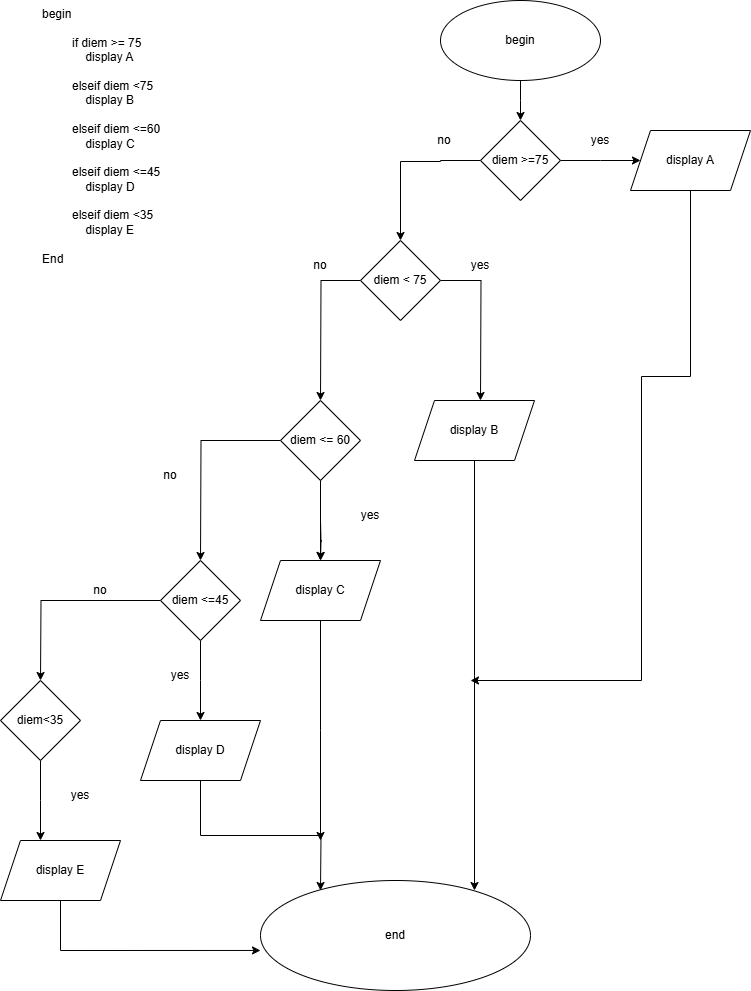

The diagram above was exported from draw.io. Its source (the exported page's mxGraphModel, read from the mxfile embedded in the PNG):
<mxGraphModel dx="786" dy="502" grid="1" gridSize="10" guides="1" tooltips="1" connect="1" arrows="1" fold="1" page="1" pageScale="1" pageWidth="827" pageHeight="1169" math="0" shadow="0">
  <root>
    <mxCell id="0" />
    <mxCell id="1" parent="0" />
    <mxCell id="S2RI0sY33GZij7F2IDAb-1" value="begin&lt;div&gt;&lt;br&gt;&lt;/div&gt;&lt;div&gt;&amp;nbsp; &amp;nbsp; &amp;nbsp; &amp;nbsp; &amp;nbsp;if diem &amp;gt;= 75&amp;nbsp;&lt;/div&gt;&lt;div&gt;&amp;nbsp; &amp;nbsp; &amp;nbsp; &amp;nbsp; &amp;nbsp; &amp;nbsp; &amp;nbsp;display A&lt;/div&gt;&lt;div&gt;&amp;nbsp; &amp;nbsp; &amp;nbsp; &amp;nbsp; &amp;nbsp;&lt;/div&gt;&lt;div&gt;&amp;nbsp; &amp;nbsp; &amp;nbsp; &amp;nbsp; &amp;nbsp;elseif diem &amp;lt;75&lt;/div&gt;&lt;div&gt;&amp;nbsp; &amp;nbsp; &amp;nbsp; &amp;nbsp; &amp;nbsp; &amp;nbsp; &amp;nbsp;display B&lt;/div&gt;&lt;div&gt;&lt;br&gt;&lt;/div&gt;&lt;div&gt;&amp;nbsp; &amp;nbsp; &amp;nbsp; &amp;nbsp; &amp;nbsp;elseif diem &amp;lt;=60&lt;/div&gt;&lt;div&gt;&amp;nbsp; &amp;nbsp; &amp;nbsp; &amp;nbsp; &amp;nbsp; &amp;nbsp; &amp;nbsp;display C&lt;/div&gt;&lt;div&gt;&lt;br&gt;&lt;/div&gt;&lt;div&gt;&amp;nbsp; &amp;nbsp; &amp;nbsp; &amp;nbsp; &amp;nbsp;elseif diem &amp;lt;=45&lt;/div&gt;&lt;div&gt;&amp;nbsp; &amp;nbsp; &amp;nbsp; &amp;nbsp; &amp;nbsp; &amp;nbsp; &amp;nbsp;display D&lt;/div&gt;&lt;div&gt;&lt;br&gt;&lt;/div&gt;&lt;div&gt;&amp;nbsp; &amp;nbsp; &amp;nbsp; &amp;nbsp; &amp;nbsp;elseif diem &amp;lt;35&amp;nbsp;&lt;/div&gt;&lt;div&gt;&amp;nbsp; &amp;nbsp; &amp;nbsp; &amp;nbsp; &amp;nbsp; &amp;nbsp; &amp;nbsp;display E&lt;/div&gt;&lt;div&gt;&lt;br&gt;&lt;/div&gt;&lt;div&gt;End&amp;nbsp; &amp;nbsp; &amp;nbsp; &amp;nbsp; &amp;nbsp; &amp;nbsp; &amp;nbsp;&amp;nbsp;&lt;/div&gt;" style="text;html=1;whiteSpace=wrap;overflow=hidden;rounded=0;" vertex="1" parent="1">
      <mxGeometry x="40" y="40" width="280" height="280" as="geometry" />
    </mxCell>
    <mxCell id="S2RI0sY33GZij7F2IDAb-3" style="edgeStyle=orthogonalEdgeStyle;rounded=0;orthogonalLoop=1;jettySize=auto;html=1;exitX=0.5;exitY=1;exitDx=0;exitDy=0;" edge="1" parent="1" source="S2RI0sY33GZij7F2IDAb-2">
      <mxGeometry relative="1" as="geometry">
        <mxPoint x="520" y="160" as="targetPoint" />
      </mxGeometry>
    </mxCell>
    <mxCell id="S2RI0sY33GZij7F2IDAb-2" value="begin" style="ellipse;whiteSpace=wrap;html=1;" vertex="1" parent="1">
      <mxGeometry x="440" y="40" width="160" height="80" as="geometry" />
    </mxCell>
    <mxCell id="S2RI0sY33GZij7F2IDAb-5" style="edgeStyle=orthogonalEdgeStyle;rounded=0;orthogonalLoop=1;jettySize=auto;html=1;exitX=0;exitY=0.5;exitDx=0;exitDy=0;" edge="1" parent="1" source="S2RI0sY33GZij7F2IDAb-4">
      <mxGeometry relative="1" as="geometry">
        <mxPoint x="400" y="280" as="targetPoint" />
        <Array as="points">
          <mxPoint x="440" y="200" />
          <mxPoint x="440" y="201" />
        </Array>
      </mxGeometry>
    </mxCell>
    <mxCell id="S2RI0sY33GZij7F2IDAb-6" style="edgeStyle=orthogonalEdgeStyle;rounded=0;orthogonalLoop=1;jettySize=auto;html=1;exitX=1;exitY=0.5;exitDx=0;exitDy=0;" edge="1" parent="1" source="S2RI0sY33GZij7F2IDAb-4">
      <mxGeometry relative="1" as="geometry">
        <mxPoint x="640" y="200" as="targetPoint" />
      </mxGeometry>
    </mxCell>
    <mxCell id="S2RI0sY33GZij7F2IDAb-4" value="diem &amp;gt;=75" style="rhombus;whiteSpace=wrap;html=1;" vertex="1" parent="1">
      <mxGeometry x="480" y="160" width="80" height="80" as="geometry" />
    </mxCell>
    <mxCell id="S2RI0sY33GZij7F2IDAb-31" style="edgeStyle=orthogonalEdgeStyle;rounded=0;orthogonalLoop=1;jettySize=auto;html=1;exitX=0.5;exitY=1;exitDx=0;exitDy=0;" edge="1" parent="1" source="S2RI0sY33GZij7F2IDAb-7">
      <mxGeometry relative="1" as="geometry">
        <mxPoint x="470" y="720" as="targetPoint" />
        <Array as="points">
          <mxPoint x="690" y="416" />
          <mxPoint x="641" y="416" />
        </Array>
      </mxGeometry>
    </mxCell>
    <mxCell id="S2RI0sY33GZij7F2IDAb-7" value="display A" style="shape=parallelogram;perimeter=parallelogramPerimeter;whiteSpace=wrap;html=1;fixedSize=1;" vertex="1" parent="1">
      <mxGeometry x="630" y="170" width="120" height="60" as="geometry" />
    </mxCell>
    <mxCell id="S2RI0sY33GZij7F2IDAb-9" style="edgeStyle=orthogonalEdgeStyle;rounded=0;orthogonalLoop=1;jettySize=auto;html=1;exitX=0;exitY=0.5;exitDx=0;exitDy=0;" edge="1" parent="1" source="S2RI0sY33GZij7F2IDAb-8">
      <mxGeometry relative="1" as="geometry">
        <mxPoint x="320" y="440" as="targetPoint" />
      </mxGeometry>
    </mxCell>
    <mxCell id="S2RI0sY33GZij7F2IDAb-10" style="edgeStyle=orthogonalEdgeStyle;rounded=0;orthogonalLoop=1;jettySize=auto;html=1;exitX=1;exitY=0.5;exitDx=0;exitDy=0;" edge="1" parent="1" source="S2RI0sY33GZij7F2IDAb-8">
      <mxGeometry relative="1" as="geometry">
        <mxPoint x="480" y="440" as="targetPoint" />
      </mxGeometry>
    </mxCell>
    <mxCell id="S2RI0sY33GZij7F2IDAb-8" value="diem &amp;lt; 75" style="rhombus;whiteSpace=wrap;html=1;" vertex="1" parent="1">
      <mxGeometry x="360" y="280" width="80" height="80" as="geometry" />
    </mxCell>
    <mxCell id="S2RI0sY33GZij7F2IDAb-13" style="edgeStyle=orthogonalEdgeStyle;rounded=0;orthogonalLoop=1;jettySize=auto;html=1;exitX=0;exitY=0.5;exitDx=0;exitDy=0;" edge="1" parent="1" source="S2RI0sY33GZij7F2IDAb-11">
      <mxGeometry relative="1" as="geometry">
        <mxPoint x="200" y="600" as="targetPoint" />
      </mxGeometry>
    </mxCell>
    <mxCell id="S2RI0sY33GZij7F2IDAb-14" style="edgeStyle=orthogonalEdgeStyle;rounded=0;orthogonalLoop=1;jettySize=auto;html=1;exitX=0.5;exitY=1;exitDx=0;exitDy=0;" edge="1" parent="1">
      <mxGeometry relative="1" as="geometry">
        <mxPoint x="320" y="600" as="targetPoint" />
        <mxPoint x="320" y="560" as="sourcePoint" />
      </mxGeometry>
    </mxCell>
    <mxCell id="S2RI0sY33GZij7F2IDAb-11" value="diem &amp;lt;= 60" style="rhombus;whiteSpace=wrap;html=1;" vertex="1" parent="1">
      <mxGeometry x="280" y="440" width="80" height="80" as="geometry" />
    </mxCell>
    <mxCell id="S2RI0sY33GZij7F2IDAb-34" style="edgeStyle=orthogonalEdgeStyle;rounded=0;orthogonalLoop=1;jettySize=auto;html=1;exitX=0.5;exitY=1;exitDx=0;exitDy=0;" edge="1" parent="1" source="S2RI0sY33GZij7F2IDAb-12">
      <mxGeometry relative="1" as="geometry">
        <mxPoint x="474" y="930" as="targetPoint" />
      </mxGeometry>
    </mxCell>
    <mxCell id="S2RI0sY33GZij7F2IDAb-12" value="display B" style="shape=parallelogram;perimeter=parallelogramPerimeter;whiteSpace=wrap;html=1;fixedSize=1;" vertex="1" parent="1">
      <mxGeometry x="414" y="440" width="120" height="60" as="geometry" />
    </mxCell>
    <mxCell id="S2RI0sY33GZij7F2IDAb-33" style="edgeStyle=orthogonalEdgeStyle;rounded=0;orthogonalLoop=1;jettySize=auto;html=1;exitX=0.5;exitY=1;exitDx=0;exitDy=0;" edge="1" parent="1" source="S2RI0sY33GZij7F2IDAb-15">
      <mxGeometry relative="1" as="geometry">
        <mxPoint x="320" y="880" as="targetPoint" />
      </mxGeometry>
    </mxCell>
    <mxCell id="S2RI0sY33GZij7F2IDAb-15" value="display C" style="shape=parallelogram;perimeter=parallelogramPerimeter;whiteSpace=wrap;html=1;fixedSize=1;" vertex="1" parent="1">
      <mxGeometry x="260" y="600" width="120" height="60" as="geometry" />
    </mxCell>
    <mxCell id="S2RI0sY33GZij7F2IDAb-17" style="edgeStyle=orthogonalEdgeStyle;rounded=0;orthogonalLoop=1;jettySize=auto;html=1;exitX=0.5;exitY=1;exitDx=0;exitDy=0;" edge="1" parent="1" source="S2RI0sY33GZij7F2IDAb-16">
      <mxGeometry relative="1" as="geometry">
        <mxPoint x="200" y="760" as="targetPoint" />
      </mxGeometry>
    </mxCell>
    <mxCell id="S2RI0sY33GZij7F2IDAb-20" style="edgeStyle=orthogonalEdgeStyle;rounded=0;orthogonalLoop=1;jettySize=auto;html=1;exitX=0;exitY=0.5;exitDx=0;exitDy=0;" edge="1" parent="1" source="S2RI0sY33GZij7F2IDAb-16">
      <mxGeometry relative="1" as="geometry">
        <mxPoint x="40" y="720" as="targetPoint" />
      </mxGeometry>
    </mxCell>
    <mxCell id="S2RI0sY33GZij7F2IDAb-16" value="diem &amp;lt;=45" style="rhombus;whiteSpace=wrap;html=1;" vertex="1" parent="1">
      <mxGeometry x="160" y="600" width="80" height="80" as="geometry" />
    </mxCell>
    <mxCell id="S2RI0sY33GZij7F2IDAb-35" style="edgeStyle=orthogonalEdgeStyle;rounded=0;orthogonalLoop=1;jettySize=auto;html=1;exitX=0.5;exitY=1;exitDx=0;exitDy=0;" edge="1" parent="1" source="S2RI0sY33GZij7F2IDAb-19">
      <mxGeometry relative="1" as="geometry">
        <mxPoint x="320" y="930" as="targetPoint" />
      </mxGeometry>
    </mxCell>
    <mxCell id="S2RI0sY33GZij7F2IDAb-19" value="display D" style="shape=parallelogram;perimeter=parallelogramPerimeter;whiteSpace=wrap;html=1;fixedSize=1;" vertex="1" parent="1">
      <mxGeometry x="140" y="760" width="120" height="60" as="geometry" />
    </mxCell>
    <mxCell id="S2RI0sY33GZij7F2IDAb-28" style="edgeStyle=orthogonalEdgeStyle;rounded=0;orthogonalLoop=1;jettySize=auto;html=1;exitX=0.5;exitY=1;exitDx=0;exitDy=0;" edge="1" parent="1" source="S2RI0sY33GZij7F2IDAb-21">
      <mxGeometry relative="1" as="geometry">
        <mxPoint x="40" y="880" as="targetPoint" />
      </mxGeometry>
    </mxCell>
    <mxCell id="S2RI0sY33GZij7F2IDAb-21" value="diem&amp;lt;35" style="rhombus;whiteSpace=wrap;html=1;" vertex="1" parent="1">
      <mxGeometry y="720" width="80" height="80" as="geometry" />
    </mxCell>
    <mxCell id="S2RI0sY33GZij7F2IDAb-23" value="yes" style="text;html=1;align=center;verticalAlign=middle;whiteSpace=wrap;rounded=0;" vertex="1" parent="1">
      <mxGeometry x="570" y="165" width="60" height="30" as="geometry" />
    </mxCell>
    <mxCell id="S2RI0sY33GZij7F2IDAb-24" value="no" style="text;html=1;align=center;verticalAlign=middle;whiteSpace=wrap;rounded=0;" vertex="1" parent="1">
      <mxGeometry x="414" y="165" width="60" height="30" as="geometry" />
    </mxCell>
    <mxCell id="S2RI0sY33GZij7F2IDAb-25" value="yes" style="text;html=1;align=center;verticalAlign=middle;whiteSpace=wrap;rounded=0;" vertex="1" parent="1">
      <mxGeometry x="450" y="290" width="60" height="30" as="geometry" />
    </mxCell>
    <mxCell id="S2RI0sY33GZij7F2IDAb-26" value="no" style="text;html=1;align=center;verticalAlign=middle;whiteSpace=wrap;rounded=0;" vertex="1" parent="1">
      <mxGeometry x="290" y="290" width="60" height="30" as="geometry" />
    </mxCell>
    <mxCell id="S2RI0sY33GZij7F2IDAb-30" value="display E" style="shape=parallelogram;perimeter=parallelogramPerimeter;whiteSpace=wrap;html=1;fixedSize=1;" vertex="1" parent="1">
      <mxGeometry y="880" width="120" height="60" as="geometry" />
    </mxCell>
    <mxCell id="S2RI0sY33GZij7F2IDAb-36" value="end" style="ellipse;whiteSpace=wrap;html=1;" vertex="1" parent="1">
      <mxGeometry x="260" y="920" width="270" height="110" as="geometry" />
    </mxCell>
    <mxCell id="S2RI0sY33GZij7F2IDAb-37" style="edgeStyle=orthogonalEdgeStyle;rounded=0;orthogonalLoop=1;jettySize=auto;html=1;exitX=0.5;exitY=1;exitDx=0;exitDy=0;entryX=0;entryY=0.636;entryDx=0;entryDy=0;entryPerimeter=0;" edge="1" parent="1" source="S2RI0sY33GZij7F2IDAb-30" target="S2RI0sY33GZij7F2IDAb-36">
      <mxGeometry relative="1" as="geometry" />
    </mxCell>
    <mxCell id="S2RI0sY33GZij7F2IDAb-38" value="yes" style="text;html=1;align=center;verticalAlign=middle;whiteSpace=wrap;rounded=0;" vertex="1" parent="1">
      <mxGeometry x="50" y="820" width="60" height="30" as="geometry" />
    </mxCell>
    <mxCell id="S2RI0sY33GZij7F2IDAb-39" value="" style="edgeStyle=orthogonalEdgeStyle;rounded=0;orthogonalLoop=1;jettySize=auto;html=1;exitX=0.5;exitY=1;exitDx=0;exitDy=0;" edge="1" parent="1" source="S2RI0sY33GZij7F2IDAb-11">
      <mxGeometry relative="1" as="geometry">
        <mxPoint x="320" y="600" as="targetPoint" />
        <mxPoint x="320" y="520" as="sourcePoint" />
        <Array as="points">
          <mxPoint x="320" y="570" />
          <mxPoint x="320" y="570" />
        </Array>
      </mxGeometry>
    </mxCell>
    <mxCell id="S2RI0sY33GZij7F2IDAb-41" value="yes" style="text;html=1;align=center;verticalAlign=middle;whiteSpace=wrap;rounded=0;" vertex="1" parent="1">
      <mxGeometry x="340" y="540" width="60" height="30" as="geometry" />
    </mxCell>
    <mxCell id="S2RI0sY33GZij7F2IDAb-42" value="no" style="text;html=1;align=center;verticalAlign=middle;whiteSpace=wrap;rounded=0;" vertex="1" parent="1">
      <mxGeometry x="140" y="500" width="60" height="30" as="geometry" />
    </mxCell>
    <mxCell id="S2RI0sY33GZij7F2IDAb-43" value="no" style="text;html=1;align=center;verticalAlign=middle;whiteSpace=wrap;rounded=0;" vertex="1" parent="1">
      <mxGeometry x="70" y="615" width="60" height="30" as="geometry" />
    </mxCell>
    <mxCell id="S2RI0sY33GZij7F2IDAb-44" value="yes" style="text;html=1;align=center;verticalAlign=middle;whiteSpace=wrap;rounded=0;" vertex="1" parent="1">
      <mxGeometry x="150" y="700" width="60" height="30" as="geometry" />
    </mxCell>
  </root>
</mxGraphModel>